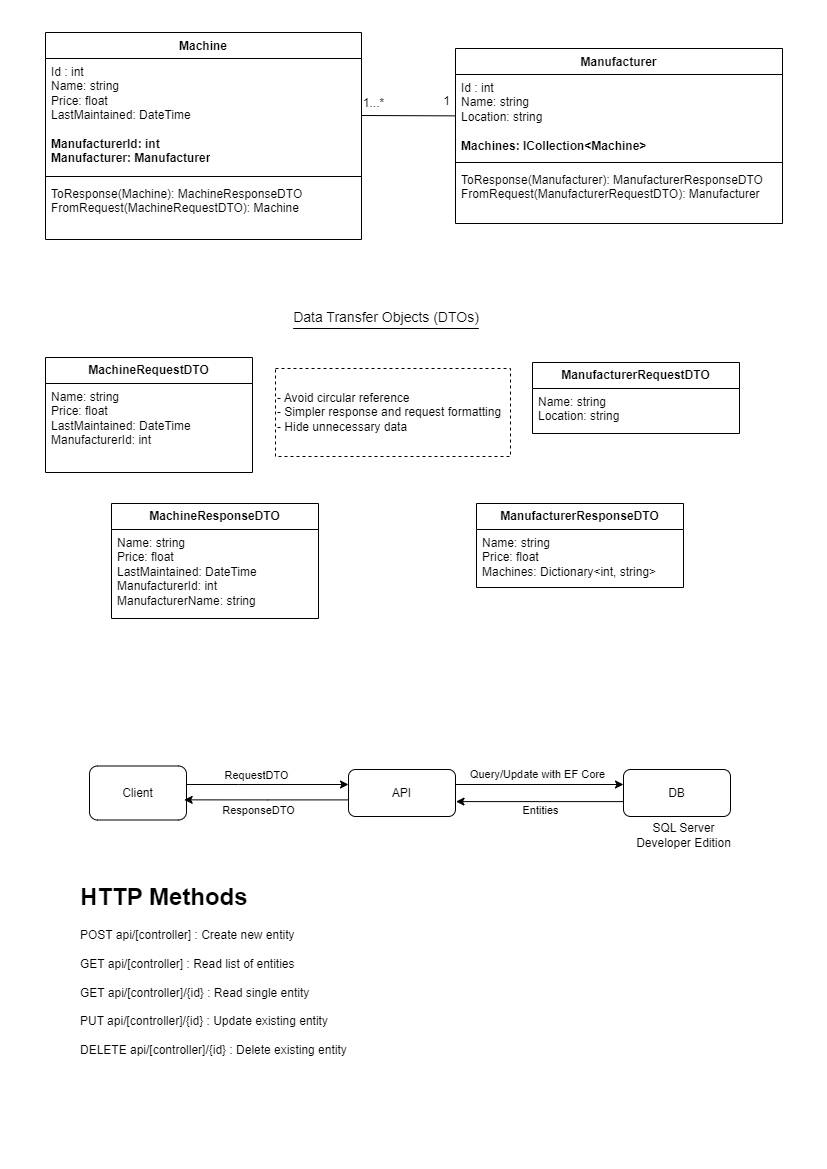

The diagram above was exported from draw.io. Its source (the exported page's mxGraphModel, read from the mxfile embedded in the PNG):
<mxGraphModel dx="1418" dy="820" grid="0" gridSize="10" guides="1" tooltips="1" connect="1" arrows="1" fold="1" page="1" pageScale="1" pageWidth="827" pageHeight="1169" math="0" shadow="0">
  <root>
    <mxCell id="WIyWlLk6GJQsqaUBKTNV-0" />
    <mxCell id="WIyWlLk6GJQsqaUBKTNV-1" parent="WIyWlLk6GJQsqaUBKTNV-0" />
    <mxCell id="zgK_oHV98JuV1ohdQGN6-0" value="Machine" style="swimlane;fontStyle=1;align=center;verticalAlign=top;childLayout=stackLayout;horizontal=1;startSize=26;horizontalStack=0;resizeParent=1;resizeParentMax=0;resizeLast=0;collapsible=1;marginBottom=0;whiteSpace=wrap;html=1;" parent="WIyWlLk6GJQsqaUBKTNV-1" vertex="1">
      <mxGeometry x="45" y="32" width="316" height="207" as="geometry" />
    </mxCell>
    <mxCell id="zgK_oHV98JuV1ohdQGN6-1" value="Id : int&lt;br&gt;Name: string&lt;br&gt;Price: float&lt;br&gt;LastMaintained: DateTime&lt;br&gt;&lt;br&gt;&lt;b&gt;ManufacturerId: int&lt;/b&gt;&lt;br&gt;&lt;b&gt;Manufacturer: Manufacturer&lt;/b&gt;" style="text;strokeColor=none;fillColor=none;align=left;verticalAlign=top;spacingLeft=4;spacingRight=4;overflow=hidden;rotatable=0;points=[[0,0.5],[1,0.5]];portConstraint=eastwest;whiteSpace=wrap;html=1;" parent="zgK_oHV98JuV1ohdQGN6-0" vertex="1">
      <mxGeometry y="26" width="316" height="114" as="geometry" />
    </mxCell>
    <mxCell id="zgK_oHV98JuV1ohdQGN6-2" value="" style="line;strokeWidth=1;fillColor=none;align=left;verticalAlign=middle;spacingTop=-1;spacingLeft=3;spacingRight=3;rotatable=0;labelPosition=right;points=[];portConstraint=eastwest;strokeColor=inherit;" parent="zgK_oHV98JuV1ohdQGN6-0" vertex="1">
      <mxGeometry y="140" width="316" height="8" as="geometry" />
    </mxCell>
    <mxCell id="zgK_oHV98JuV1ohdQGN6-3" value="ToResponse(Machine): MachineResponseDTO&lt;br&gt;FromRequest(MachineRequestDTO): Machine" style="text;strokeColor=none;fillColor=none;align=left;verticalAlign=top;spacingLeft=4;spacingRight=4;overflow=hidden;rotatable=0;points=[[0,0.5],[1,0.5]];portConstraint=eastwest;whiteSpace=wrap;html=1;" parent="zgK_oHV98JuV1ohdQGN6-0" vertex="1">
      <mxGeometry y="148" width="316" height="59" as="geometry" />
    </mxCell>
    <mxCell id="EymQPq7Y_R3O_mJGBBHR-0" value="Manufacturer" style="swimlane;fontStyle=1;align=center;verticalAlign=top;childLayout=stackLayout;horizontal=1;startSize=26;horizontalStack=0;resizeParent=1;resizeParentMax=0;resizeLast=0;collapsible=1;marginBottom=0;whiteSpace=wrap;html=1;" parent="WIyWlLk6GJQsqaUBKTNV-1" vertex="1">
      <mxGeometry x="455" y="48" width="327" height="175" as="geometry" />
    </mxCell>
    <mxCell id="EymQPq7Y_R3O_mJGBBHR-1" value="Id : int&lt;br&gt;Name: string&lt;br&gt;Location: string&lt;br&gt;&lt;br&gt;&lt;b&gt;Machines: ICollection&amp;lt;Machine&amp;gt;&lt;/b&gt;&lt;b&gt;&lt;br&gt;&lt;/b&gt;" style="text;strokeColor=none;fillColor=none;align=left;verticalAlign=top;spacingLeft=4;spacingRight=4;overflow=hidden;rotatable=0;points=[[0,0.5],[1,0.5]];portConstraint=eastwest;whiteSpace=wrap;html=1;" parent="EymQPq7Y_R3O_mJGBBHR-0" vertex="1">
      <mxGeometry y="26" width="327" height="84" as="geometry" />
    </mxCell>
    <mxCell id="EymQPq7Y_R3O_mJGBBHR-2" value="" style="line;strokeWidth=1;fillColor=none;align=left;verticalAlign=middle;spacingTop=-1;spacingLeft=3;spacingRight=3;rotatable=0;labelPosition=right;points=[];portConstraint=eastwest;strokeColor=inherit;" parent="EymQPq7Y_R3O_mJGBBHR-0" vertex="1">
      <mxGeometry y="110" width="327" height="8" as="geometry" />
    </mxCell>
    <mxCell id="EymQPq7Y_R3O_mJGBBHR-3" value="ToResponse(Manufacturer): ManufacturerResponseDTO&lt;br&gt;FromRequest(ManufacturerRequestDTO): Manufacturer" style="text;strokeColor=none;fillColor=none;align=left;verticalAlign=top;spacingLeft=4;spacingRight=4;overflow=hidden;rotatable=0;points=[[0,0.5],[1,0.5]];portConstraint=eastwest;whiteSpace=wrap;html=1;" parent="EymQPq7Y_R3O_mJGBBHR-0" vertex="1">
      <mxGeometry y="118" width="327" height="57" as="geometry" />
    </mxCell>
    <mxCell id="EymQPq7Y_R3O_mJGBBHR-6" style="edgeStyle=none;rounded=0;orthogonalLoop=1;jettySize=auto;html=1;exitX=1;exitY=0.5;exitDx=0;exitDy=0;endArrow=none;endFill=0;" parent="WIyWlLk6GJQsqaUBKTNV-1" source="zgK_oHV98JuV1ohdQGN6-1" target="EymQPq7Y_R3O_mJGBBHR-1" edge="1">
      <mxGeometry relative="1" as="geometry" />
    </mxCell>
    <mxCell id="EymQPq7Y_R3O_mJGBBHR-7" value="1...*" style="edgeLabel;html=1;align=center;verticalAlign=middle;resizable=0;points=[];fontSize=12;" parent="EymQPq7Y_R3O_mJGBBHR-6" vertex="1" connectable="0">
      <mxGeometry x="-0.8727" relative="1" as="geometry">
        <mxPoint x="6" y="-13" as="offset" />
      </mxGeometry>
    </mxCell>
    <mxCell id="EymQPq7Y_R3O_mJGBBHR-8" value="&lt;font style=&quot;font-size: 12px;&quot;&gt;1&lt;/font&gt;" style="edgeLabel;html=1;align=center;verticalAlign=middle;resizable=0;points=[];fontSize=16;" parent="EymQPq7Y_R3O_mJGBBHR-6" vertex="1" connectable="0">
      <mxGeometry x="0.8455" relative="1" as="geometry">
        <mxPoint x="-2" y="-17" as="offset" />
      </mxGeometry>
    </mxCell>
    <mxCell id="mfNYkkVp2tx7_PELx2kX-0" value="&lt;u&gt;&lt;sup&gt;&lt;font style=&quot;font-size: 14px;&quot;&gt;Data Transfer Objects (DTOs)&lt;/font&gt;&lt;/sup&gt;&lt;/u&gt;" style="text;html=1;strokeColor=none;fillColor=none;align=center;verticalAlign=middle;whiteSpace=wrap;rounded=0;" parent="WIyWlLk6GJQsqaUBKTNV-1" vertex="1">
      <mxGeometry x="272" y="304" width="228" height="30" as="geometry" />
    </mxCell>
    <mxCell id="mfNYkkVp2tx7_PELx2kX-1" value="&lt;b&gt;MachineRequestDTO&lt;/b&gt;" style="swimlane;fontStyle=0;childLayout=stackLayout;horizontal=1;startSize=26;fillColor=none;horizontalStack=0;resizeParent=1;resizeParentMax=0;resizeLast=0;collapsible=1;marginBottom=0;whiteSpace=wrap;html=1;" parent="WIyWlLk6GJQsqaUBKTNV-1" vertex="1">
      <mxGeometry x="45" y="357" width="207" height="115" as="geometry" />
    </mxCell>
    <mxCell id="mfNYkkVp2tx7_PELx2kX-3" value="Name: string&lt;br style=&quot;border-color: var(--border-color);&quot;&gt;Price: float&lt;br style=&quot;border-color: var(--border-color);&quot;&gt;LastMaintained: DateTime&lt;br&gt;ManufacturerId: int" style="text;strokeColor=none;fillColor=none;align=left;verticalAlign=top;spacingLeft=4;spacingRight=4;overflow=hidden;rotatable=0;points=[[0,0.5],[1,0.5]];portConstraint=eastwest;whiteSpace=wrap;html=1;" parent="mfNYkkVp2tx7_PELx2kX-1" vertex="1">
      <mxGeometry y="26" width="207" height="89" as="geometry" />
    </mxCell>
    <mxCell id="mfNYkkVp2tx7_PELx2kX-7" value="&lt;b&gt;MachineResponseDTO&lt;/b&gt;" style="swimlane;fontStyle=0;childLayout=stackLayout;horizontal=1;startSize=26;fillColor=none;horizontalStack=0;resizeParent=1;resizeParentMax=0;resizeLast=0;collapsible=1;marginBottom=0;whiteSpace=wrap;html=1;" parent="WIyWlLk6GJQsqaUBKTNV-1" vertex="1">
      <mxGeometry x="111" y="503" width="207" height="115" as="geometry" />
    </mxCell>
    <mxCell id="mfNYkkVp2tx7_PELx2kX-8" value="Name: string&lt;br style=&quot;border-color: var(--border-color);&quot;&gt;Price: float&lt;br style=&quot;border-color: var(--border-color);&quot;&gt;LastMaintained: DateTime&lt;br&gt;ManufacturerId: int&lt;br&gt;ManufacturerName: string" style="text;strokeColor=none;fillColor=none;align=left;verticalAlign=top;spacingLeft=4;spacingRight=4;overflow=hidden;rotatable=0;points=[[0,0.5],[1,0.5]];portConstraint=eastwest;whiteSpace=wrap;html=1;" parent="mfNYkkVp2tx7_PELx2kX-7" vertex="1">
      <mxGeometry y="26" width="207" height="89" as="geometry" />
    </mxCell>
    <mxCell id="mfNYkkVp2tx7_PELx2kX-9" value="&lt;b&gt;ManufacturerRequestDTO&lt;/b&gt;" style="swimlane;fontStyle=0;childLayout=stackLayout;horizontal=1;startSize=26;fillColor=none;horizontalStack=0;resizeParent=1;resizeParentMax=0;resizeLast=0;collapsible=1;marginBottom=0;whiteSpace=wrap;html=1;" parent="WIyWlLk6GJQsqaUBKTNV-1" vertex="1">
      <mxGeometry x="532" y="362" width="207" height="71" as="geometry" />
    </mxCell>
    <mxCell id="mfNYkkVp2tx7_PELx2kX-10" value="Name: string&lt;br style=&quot;border-color: var(--border-color);&quot;&gt;Location: string" style="text;strokeColor=none;fillColor=none;align=left;verticalAlign=top;spacingLeft=4;spacingRight=4;overflow=hidden;rotatable=0;points=[[0,0.5],[1,0.5]];portConstraint=eastwest;whiteSpace=wrap;html=1;" parent="mfNYkkVp2tx7_PELx2kX-9" vertex="1">
      <mxGeometry y="26" width="207" height="45" as="geometry" />
    </mxCell>
    <mxCell id="mfNYkkVp2tx7_PELx2kX-11" value="&lt;b&gt;ManufacturerResponseDTO&lt;/b&gt;" style="swimlane;fontStyle=0;childLayout=stackLayout;horizontal=1;startSize=26;fillColor=none;horizontalStack=0;resizeParent=1;resizeParentMax=0;resizeLast=0;collapsible=1;marginBottom=0;whiteSpace=wrap;html=1;" parent="WIyWlLk6GJQsqaUBKTNV-1" vertex="1">
      <mxGeometry x="476" y="503" width="207" height="84" as="geometry" />
    </mxCell>
    <mxCell id="mfNYkkVp2tx7_PELx2kX-12" value="Name: string&lt;br style=&quot;border-color: var(--border-color);&quot;&gt;Price: float&lt;br style=&quot;border-color: var(--border-color);&quot;&gt;Machines: Dictionary&amp;lt;int, string&amp;gt;" style="text;strokeColor=none;fillColor=none;align=left;verticalAlign=top;spacingLeft=4;spacingRight=4;overflow=hidden;rotatable=0;points=[[0,0.5],[1,0.5]];portConstraint=eastwest;whiteSpace=wrap;html=1;" parent="mfNYkkVp2tx7_PELx2kX-11" vertex="1">
      <mxGeometry y="26" width="207" height="58" as="geometry" />
    </mxCell>
    <mxCell id="mfNYkkVp2tx7_PELx2kX-13" value="- Avoid circular reference&lt;br&gt;- Simpler response and request formatting&lt;br&gt;- Hide unnecessary data" style="text;html=1;strokeColor=default;fillColor=none;align=left;verticalAlign=middle;whiteSpace=wrap;rounded=0;dashed=1;" parent="WIyWlLk6GJQsqaUBKTNV-1" vertex="1">
      <mxGeometry x="275" y="368" width="235" height="88" as="geometry" />
    </mxCell>
    <mxCell id="mfNYkkVp2tx7_PELx2kX-17" style="edgeStyle=orthogonalEdgeStyle;rounded=0;orthogonalLoop=1;jettySize=auto;html=1;" parent="WIyWlLk6GJQsqaUBKTNV-1" source="mfNYkkVp2tx7_PELx2kX-14" target="mfNYkkVp2tx7_PELx2kX-15" edge="1">
      <mxGeometry relative="1" as="geometry">
        <Array as="points">
          <mxPoint x="238" y="784" />
          <mxPoint x="238" y="784" />
        </Array>
      </mxGeometry>
    </mxCell>
    <mxCell id="mfNYkkVp2tx7_PELx2kX-18" value="RequestDTO" style="edgeLabel;html=1;align=center;verticalAlign=middle;resizable=0;points=[];" parent="mfNYkkVp2tx7_PELx2kX-17" vertex="1" connectable="0">
      <mxGeometry x="-0.1975" relative="1" as="geometry">
        <mxPoint x="4" y="-10" as="offset" />
      </mxGeometry>
    </mxCell>
    <mxCell id="mfNYkkVp2tx7_PELx2kX-14" value="Client" style="rounded=1;whiteSpace=wrap;html=1;" parent="WIyWlLk6GJQsqaUBKTNV-1" vertex="1">
      <mxGeometry x="89" y="765.5" width="97" height="54" as="geometry" />
    </mxCell>
    <mxCell id="mfNYkkVp2tx7_PELx2kX-20" style="edgeStyle=orthogonalEdgeStyle;rounded=0;orthogonalLoop=1;jettySize=auto;html=1;" parent="WIyWlLk6GJQsqaUBKTNV-1" edge="1">
      <mxGeometry relative="1" as="geometry">
        <mxPoint x="455" y="784" as="sourcePoint" />
        <mxPoint x="623" y="784" as="targetPoint" />
      </mxGeometry>
    </mxCell>
    <mxCell id="mfNYkkVp2tx7_PELx2kX-21" value="Query/Update with EF Core" style="edgeLabel;html=1;align=center;verticalAlign=middle;resizable=0;points=[];" parent="mfNYkkVp2tx7_PELx2kX-20" vertex="1" connectable="0">
      <mxGeometry x="0.119" y="-2" relative="1" as="geometry">
        <mxPoint x="-13" y="-13" as="offset" />
      </mxGeometry>
    </mxCell>
    <mxCell id="mfNYkkVp2tx7_PELx2kX-25" style="edgeStyle=orthogonalEdgeStyle;rounded=0;orthogonalLoop=1;jettySize=auto;html=1;entryX=0.976;entryY=0.627;entryDx=0;entryDy=0;entryPerimeter=0;" parent="WIyWlLk6GJQsqaUBKTNV-1" source="mfNYkkVp2tx7_PELx2kX-15" target="mfNYkkVp2tx7_PELx2kX-14" edge="1">
      <mxGeometry relative="1" as="geometry">
        <Array as="points">
          <mxPoint x="267" y="799" />
        </Array>
      </mxGeometry>
    </mxCell>
    <mxCell id="mfNYkkVp2tx7_PELx2kX-26" value="ResponseDTO" style="edgeLabel;html=1;align=center;verticalAlign=middle;resizable=0;points=[];" parent="mfNYkkVp2tx7_PELx2kX-25" vertex="1" connectable="0">
      <mxGeometry x="0.071" y="1" relative="1" as="geometry">
        <mxPoint x="-2" y="9" as="offset" />
      </mxGeometry>
    </mxCell>
    <mxCell id="mfNYkkVp2tx7_PELx2kX-15" value="API" style="rounded=1;whiteSpace=wrap;html=1;" parent="WIyWlLk6GJQsqaUBKTNV-1" vertex="1">
      <mxGeometry x="348" y="769" width="107" height="47" as="geometry" />
    </mxCell>
    <mxCell id="mfNYkkVp2tx7_PELx2kX-22" style="edgeStyle=orthogonalEdgeStyle;rounded=0;orthogonalLoop=1;jettySize=auto;html=1;entryX=1.005;entryY=0.683;entryDx=0;entryDy=0;entryPerimeter=0;" parent="WIyWlLk6GJQsqaUBKTNV-1" source="mfNYkkVp2tx7_PELx2kX-16" target="mfNYkkVp2tx7_PELx2kX-15" edge="1">
      <mxGeometry relative="1" as="geometry">
        <Array as="points">
          <mxPoint x="539" y="802" />
        </Array>
      </mxGeometry>
    </mxCell>
    <mxCell id="mfNYkkVp2tx7_PELx2kX-23" value="Entities" style="edgeLabel;html=1;align=center;verticalAlign=middle;resizable=0;points=[];" parent="mfNYkkVp2tx7_PELx2kX-22" vertex="1" connectable="0">
      <mxGeometry x="-0.1548" y="1" relative="1" as="geometry">
        <mxPoint x="-13" y="7" as="offset" />
      </mxGeometry>
    </mxCell>
    <mxCell id="mfNYkkVp2tx7_PELx2kX-16" value="DB" style="rounded=1;whiteSpace=wrap;html=1;" parent="WIyWlLk6GJQsqaUBKTNV-1" vertex="1">
      <mxGeometry x="623" y="769" width="107" height="47" as="geometry" />
    </mxCell>
    <mxCell id="mfNYkkVp2tx7_PELx2kX-29" value="SQL Server Developer Edition" style="text;html=1;strokeColor=none;fillColor=none;align=center;verticalAlign=middle;whiteSpace=wrap;rounded=0;" parent="WIyWlLk6GJQsqaUBKTNV-1" vertex="1">
      <mxGeometry x="623" y="819.5" width="121" height="30" as="geometry" />
    </mxCell>
    <mxCell id="mfNYkkVp2tx7_PELx2kX-31" value="&lt;h1&gt;HTTP Methods&lt;/h1&gt;&lt;div&gt;&lt;div style=&quot;border-color: var(--border-color);&quot;&gt;POST api/[controller] : Create new entity&lt;/div&gt;&lt;div style=&quot;border-color: var(--border-color);&quot;&gt;&lt;br style=&quot;border-color: var(--border-color);&quot;&gt;&lt;/div&gt;&lt;/div&gt;&lt;div&gt;GET api/[controller] : Read list of entities&lt;/div&gt;&lt;div&gt;&lt;br&gt;&lt;/div&gt;&lt;div&gt;GET api/[controller]/{id} : Read single entity&lt;/div&gt;&lt;div&gt;&lt;br&gt;&lt;/div&gt;&lt;div&gt;PUT api/[controller]/{id} : Update existing entity&lt;/div&gt;&lt;div&gt;&lt;br&gt;&lt;/div&gt;&lt;div&gt;DELETE api/[controller]/{id} : Delete existing entity&lt;/div&gt;" style="text;html=1;strokeColor=none;fillColor=none;spacing=5;spacingTop=-20;whiteSpace=wrap;overflow=hidden;rounded=0;" parent="WIyWlLk6GJQsqaUBKTNV-1" vertex="1">
      <mxGeometry x="75" y="877" width="312" height="187" as="geometry" />
    </mxCell>
  </root>
</mxGraphModel>